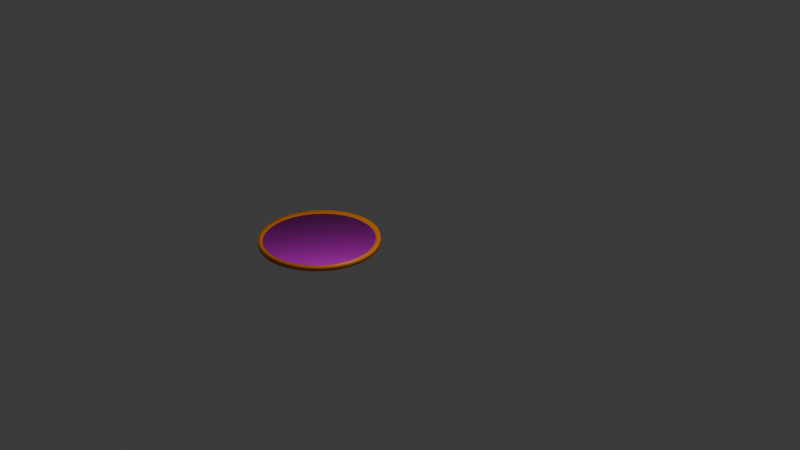 # Source: Pizza.blend  (saved by Blender 4.5.90; exported with 4.5.12 LTS)
import bpy
from mathutils import Matrix  # noqa: F401  (used for matrix-valued properties, if any)

bpy.ops.wm.read_factory_settings(use_empty=True)
scene = bpy.context.scene
scene.name = 'Scene'

# ---- collections
col_collection = bpy.data.collections.new('Collection'); scene.collection.children.link(col_collection)

# ---- images (referenced by path relative to the original .blend; pixels are not part of the script)
import os
ASSET_DIR = os.environ.get("B2B_ASSET_DIR", "")  # directory of the original .blend (textures are referenced by path, not embedded)
HERE = os.path.dirname(os.path.abspath(__file__))  # packed textures are extracted next to this script under _unpacked/

def load_image(name, relpath, width, height, colorspace="sRGB"):
    """Load a texture the original file referenced (path relative to the .blend, or extracted next to this script)."""
    p = next((c for c in (os.path.join(HERE, relpath), os.path.join(ASSET_DIR, relpath)) if relpath and os.path.exists(c)), "")
    if p:
        img = bpy.data.images.load(p, check_existing=True)
        img.name = name
    else:  # same state as the original file: an image datablock whose file is absent (Cycles renders it pink)
        img = bpy.data.images.new(name, width, height)
        img.source = "FILE"
        img.filepath = "//" + (relpath or name)
    img.colorspace_settings.name = colorspace
    return img
img_negysajtos2_jpg_001 = load_image('negysajtos2.jpg.001', 'negysajtos2.jpg', 1024, 1024, 'sRGB')

# ---- materials (node trees are filled in below, after node groups)
mat_teszta = bpy.data.materials.new('teszta')
mat_material_002 = bpy.data.materials.new('Material.002')

# ---- material node trees
mat_teszta.use_nodes = True; mat_teszta.node_tree.nodes.clear()
_N = mat_teszta.node_tree.nodes; _L = mat_teszta.node_tree.links
n0 = _N.new('ShaderNodeBsdfPrincipled'); n0.name = 'Principled BSDF'; n0.location = (-200, 100)
n0.inputs[0].default_value = (0.8009, 0.2286, 0.0, 1.0)
n1 = _N.new('ShaderNodeOutputMaterial'); n1.name = 'Material Output'; n1.location = (200, 100)
_L.new(n0.outputs[0], n1.inputs[0])
n1.is_active_output = True
mat_material_002.use_nodes = True; mat_material_002.node_tree.nodes.clear()
_N = mat_material_002.node_tree.nodes; _L = mat_material_002.node_tree.links
n0 = _N.new('ShaderNodeBsdfPrincipled'); n0.name = 'Principled BSDF'; n0.location = (-200, 100)
n0.inputs[7].default_value = 0.55
n0.inputs[13].default_value = 0.35
n1 = _N.new('ShaderNodeOutputMaterial'); n1.name = 'Material Output'; n1.location = (200, 100)
n2 = _N.new('ShaderNodeTexImage'); n2.name = 'Image Texture'; n2.location = (-657, 41)
n2.image = img_negysajtos2_jpg_001
n2.extension = 'CLIP'
_L.new(n0.outputs[0], n1.inputs[0])
_L.new(n2.outputs[0], n0.inputs[0])
n1.is_active_output = True

# ---- world
world_world = bpy.data.worlds.new('World'); scene.world = world_world
world_world.use_nodes = True; world_world.node_tree.nodes.clear()
_N = world_world.node_tree.nodes; _L = world_world.node_tree.links
n0 = _N.new('ShaderNodeOutputWorld'); n0.name = 'World Output'; n0.location = (200, 100)
n1 = _N.new('ShaderNodeBackground'); n1.name = 'Background'; n1.location = (-200, 100)
n1.inputs[0].default_value = (0.05088, 0.05088, 0.05088, 1.0)
_L.new(n1.outputs[0], n0.inputs[0])
n0.is_active_output = True
world_world.color = (0.05088, 0.05088, 0.05088)
world_world.sun_shadow_jitter_overblur = 0.0

# ---- cameras
cam_camera = bpy.data.cameras.new('Camera')
cam_camera.clip_end = 100.0
cam_camera.ortho_scale = 7.314

# ---- lights
light_light = bpy.data.lights.new('Light', 'POINT')
light_light.energy = 1000.0
light_light.shadow_soft_size = 0.1

# ---- meshes
me_cylinder_001 = bpy.data.meshes.new('Cylinder.001')
me_cylinder_001.from_pydata([(0.0, 1.0, -0.05), (0.0, 0.9272, 0.01327), (0.1951, 0.9808, -0.05), (0.1809, 0.9094, 0.01327), (0.3827, 0.9239, -0.05), (0.3548, 0.8566, 0.01327), (0.5556, 0.8315, -0.05), (0.5151, 0.7709, 0.01327), (0.7071, 0.7071, -0.05), (0.6556, 0.6556, 0.01327), (0.8315, 0.5556, -0.05), (0.7709, 0.5151, 0.01327), (0.9239, 0.3827, -0.05), (0.8566, 0.3548, 0.01327), (0.9808, 0.1951, -0.05), (0.9094, 0.1809, 0.01327), (1.0, 0.0, -0.05), (0.9272, 0.0, 0.01327), (0.9808, -0.1951, -0.05), (0.9094, -0.1809, 0.01327), (0.9239, -0.3827, -0.05), (0.8566, -0.3548, 0.01327), (0.8315, -0.5556, -0.05), (0.7709, -0.5151, 0.01327), (0.7071, -0.7071, -0.05), (0.6556, -0.6556, 0.01327), (0.5556, -0.8315, -0.05), (0.5151, -0.7709, 0.01327), (0.3827, -0.9239, -0.05), (0.3548, -0.8566, 0.01327), (0.1951, -0.9808, -0.05), (0.1809, -0.9094, 0.01327), (0.0, -1.0, -0.05), (0.0, -0.9272, 0.01327), (-0.1951, -0.9808, -0.05), (-0.1809, -0.9094, 0.01327), (-0.3827, -0.9239, -0.05), (-0.3548, -0.8566, 0.01327), (-0.5556, -0.8315, -0.05), (-0.5151, -0.7709, 0.01327), (-0.7071, -0.7071, -0.05), (-0.6556, -0.6556, 0.01327), (-0.8315, -0.5556, -0.05), (-0.7709, -0.5151, 0.01327), (-0.9239, -0.3827, -0.05), (-0.8566, -0.3548, 0.01327), (-0.9808, -0.1951, -0.05), (-0.9094, -0.1809, 0.01327), (-1.0, 0.0, -0.05), (-0.9272, 0.0, 0.01327), (-0.9808, 0.1951, -0.05), (-0.9094, 0.1809, 0.01327), (-0.9239, 0.3827, -0.05), (-0.8566, 0.3548, 0.01327), (-0.8315, 0.5556, -0.05), (-0.7709, 0.5151, 0.01327), (-0.7071, 0.7071, -0.05), (-0.6556, 0.6556, 0.01327), (-0.5556, 0.8315, -0.05), (-0.5151, 0.7709, 0.01327), (-0.3827, 0.9239, -0.05), (-0.3548, 0.8566, 0.01327), (-0.1951, 0.9808, -0.05), (-0.1809, 0.9094, 0.01327), (0.1951, 0.9808, 0.05), (0.0, 1.0, 0.05), (0.3827, 0.9239, 0.05), (0.5556, 0.8315, 0.05), (0.7071, 0.7071, 0.05), (0.8315, 0.5556, 0.05), (0.9239, 0.3827, 0.05), (0.9808, 0.1951, 0.05), (1.0, 0.0, 0.05), (0.9808, -0.1951, 0.05), (0.9239, -0.3827, 0.05), (0.8315, -0.5556, 0.05), (0.7071, -0.7071, 0.05), (0.5556, -0.8315, 0.05), (0.3827, -0.9239, 0.05), (0.1951, -0.9808, 0.05), (0.0, -1.0, 0.05), (-0.1951, -0.9808, 0.05), (-0.3827, -0.9239, 0.05), (-0.5556, -0.8315, 0.05), (-0.7071, -0.7071, 0.05), (-0.8315, -0.5556, 0.05), (-0.9239, -0.3827, 0.05), (-0.9808, -0.1951, 0.05), (-1.0, 0.0, 0.05), (-0.9808, 0.1951, 0.05), (-0.9239, 0.3827, 0.05), (-0.8315, 0.5556, 0.05), (-0.7071, 0.7071, 0.05), (-0.5556, 0.8315, 0.05), (-0.3827, 0.9239, 0.05), (-0.1951, 0.9808, 0.05), (0.1812, 0.9112, 0.01327), (0.0, 0.929, 0.01327), (0.3555, 0.8583, 0.01327), (0.5161, 0.7725, 0.01327), (0.6569, 0.6569, 0.01327), (0.7725, 0.5161, 0.01327), (0.8583, 0.3555, 0.01327), (0.9112, 0.1812, 0.01327), (0.929, 0.0, 0.01327), (0.9112, -0.1812, 0.01327), (0.8583, -0.3555, 0.01327), (0.7725, -0.5161, 0.01327), (0.6569, -0.6569, 0.01327), (0.5161, -0.7725, 0.01327), (0.3555, -0.8583, 0.01327), (0.1812, -0.9112, 0.01327), (0.0, -0.929, 0.01327), (-0.1812, -0.9112, 0.01327), (-0.3555, -0.8583, 0.01327), (-0.5161, -0.7725, 0.01327), (-0.6569, -0.6569, 0.01327), (-0.7725, -0.5161, 0.01327), (-0.8583, -0.3555, 0.01327), (-0.9112, -0.1812, 0.01327), (-0.929, 0.0, 0.01327), (-0.9112, 0.1812, 0.01327), (-0.8583, 0.3555, 0.01327), (-0.7725, 0.5161, 0.01327), (-0.6569, 0.6569, 0.01327), (-0.5161, 0.7725, 0.01327), (-0.3555, 0.8583, 0.01327), (-0.1812, 0.9112, 0.01327)], [], [(0, 65, 64, 2), (2, 64, 66, 4), (4, 66, 67, 6), (6, 67, 68, 8), (8, 68, 69, 10), (10, 69, 70, 12), (12, 70, 71, 14), (14, 71, 72, 16), (16, 72, 73, 18), (18, 73, 74, 20), (20, 74, 75, 22), (22, 75, 76, 24), (24, 76, 77, 26), (26, 77, 78, 28), (28, 78, 79, 30), (30, 79, 80, 32), (32, 80, 81, 34), (34, 81, 82, 36), (36, 82, 83, 38), (38, 83, 84, 40), (40, 84, 85, 42), (42, 85, 86, 44), (44, 86, 87, 46), (46, 87, 88, 48), (48, 88, 89, 50), (50, 89, 90, 52), (52, 90, 91, 54), (54, 91, 92, 56), (56, 92, 93, 58), (58, 93, 94, 60), (3, 1, 63, 61, 59, 57, 55, 53, 51, 49, 47, 45, 43, 41, 39, 37, 35, 33, 31, 29, 27, 25, 23, 21, 19, 17, 15, 13, 11, 9, 7, 5), (60, 94, 95, 62), (62, 95, 65, 0), (0, 2, 4, 6, 8, 10, 12, 14, 16, 18, 20, 22, 24, 26, 28, 30, 32, 34, 36, 38, 40, 42, 44, 46, 48, 50, 52, 54, 56, 58, 60, 62), (97, 96, 64, 65), (96, 98, 66, 64), (98, 99, 67, 66), (99, 100, 68, 67), (100, 101, 69, 68), (101, 102, 70, 69), (102, 103, 71, 70), (103, 104, 72, 71), (104, 105, 73, 72), (105, 106, 74, 73), (106, 107, 75, 74), (107, 108, 76, 75), (108, 109, 77, 76), (109, 110, 78, 77), (110, 111, 79, 78), (111, 112, 80, 79), (112, 113, 81, 80), (113, 114, 82, 81), (114, 115, 83, 82), (115, 116, 84, 83), (116, 117, 85, 84), (117, 118, 86, 85), (118, 119, 87, 86), (119, 120, 88, 87), (120, 121, 89, 88), (121, 122, 90, 89), (122, 123, 91, 90), (123, 124, 92, 91), (124, 125, 93, 92), (125, 126, 94, 93), (126, 127, 95, 94), (127, 97, 65, 95), (1, 3, 96, 97), (3, 5, 98, 96), (5, 7, 99, 98), (7, 9, 100, 99), (9, 11, 101, 100), (11, 13, 102, 101), (13, 15, 103, 102), (15, 17, 104, 103), (17, 19, 105, 104), (19, 21, 106, 105), (21, 23, 107, 106), (23, 25, 108, 107), (25, 27, 109, 108), (27, 29, 110, 109), (29, 31, 111, 110), (31, 33, 112, 111), (33, 35, 113, 112), (35, 37, 114, 113), (37, 39, 115, 114), (39, 41, 116, 115), (41, 43, 117, 116), (43, 45, 118, 117), (45, 47, 119, 118), (47, 49, 120, 119), (49, 51, 121, 120), (51, 53, 122, 121), (53, 55, 123, 122), (55, 57, 124, 123), (57, 59, 125, 124), (59, 61, 126, 125), (61, 63, 127, 126), (63, 1, 97, 127)])
me_cylinder_001.polygons.foreach_set('use_smooth', [True] * 98)
_uv = me_cylinder_001.uv_layers.new(name='UVMap')
_uv.uv.foreach_set('vector', [1.0, 0.5, 1.0, 1.0, 0.9688, 1.0, 0.9688, 0.5, 0.9688, 0.5, 0.9688, 1.0, 0.9375, 1.0, 0.9375, 0.5, 0.9375, 0.5, 0.9375, 1.0, 0.9062, 1.0, 0.9062, 0.5, 0.9062, 0.5, 0.9062, 1.0, 0.875, 1.0, 0.875, 0.5, 0.875, 0.5, 0.875, 1.0, 0.8438, 1.0, 0.8438, 0.5, 0.8438, 0.5, 0.8438, 1.0, 0.8125, 1.0, 0.8125, 0.5, 0.8125, 0.5, 0.8125, 1.0, 0.7812, 1.0, 0.7812, 0.5, 0.7812, 0.5, 0.7812, 1.0, 0.75, 1.0, 0.75, 0.5, 0.75, 0.5, 0.75, 1.0, 0.7188, 1.0, 0.7188, 0.5, 0.7188, 0.5, 0.7188, 1.0, 0.6875, 1.0, 0.6875, 0.5, 0.6875, 0.5, 0.6875, 1.0, 0.6562, 1.0, 0.6562, 0.5, 0.6562, 0.5, 0.6562, 1.0, 0.625, 1.0, 0.625, 0.5, 0.625, 0.5, 0.625, 1.0, 0.5938, 1.0, 0.5938, 0.5, 0.5938, 0.5, 0.5938, 1.0, 0.5625, 1.0, 0.5625, 0.5, 0.5625, 0.5, 0.5625, 1.0, 0.5312, 1.0, 0.5312, 0.5, 0.5312, 0.5, 0.5312, 1.0, 0.5, 1.0, 0.5, 0.5, 0.5, 0.5, 0.5, 1.0, 0.4688, 1.0, 0.4688, 0.5, 0.4688, 0.5, 0.4688, 1.0, 0.4375, 1.0, 0.4375, 0.5, 0.4375, 0.5, 0.4375, 1.0, 0.4062, 1.0, 0.4062, 0.5, 0.4062, 0.5, 0.4062, 1.0, 0.375, 1.0, 0.375, 0.5, 0.375, 0.5, 0.375, 1.0, 0.3438, 1.0, 0.3438, 0.5, 0.3438, 0.5, 0.3438, 1.0, 0.3125, 1.0, 0.3125, 0.5, 0.3125, 0.5, 0.3125, 1.0, 0.2812, 1.0, 0.2812, 0.5, 0.2812, 0.5, 0.2812, 1.0, 0.25, 1.0, 0.25, 0.5, 0.25, 0.5, 0.25, 1.0, 0.2188, 1.0, 0.2188, 0.5, 0.2188, 0.5, 0.2188, 1.0, 0.1875, 1.0, 0.1875, 0.5, 0.1875, 0.5, 0.1875, 1.0, 0.1562, 1.0, 0.1562, 0.5, 0.1562, 0.5, 0.1562, 1.0, 0.125, 1.0, 0.125, 0.5, 0.125, 0.5, 0.125, 1.0, 0.09375, 1.0, 0.09375, 0.5, 0.09375, 0.5, 0.09375, 1.0, 0.0625, 1.0, 0.0625, 0.5, 0.2934, 0.4683, 0.25, 0.4725, 0.2066, 0.4683, 0.1648, 0.4556, 0.1264, 0.435, 0.09265, 0.4074, 0.06497, 0.3736, 0.04441, 0.3352, 0.03175, 0.2934, 0.02747, 0.25, 0.03175, 0.2066, 0.04441, 0.1648, 0.06497, 0.1264, 0.09265, 0.09265, 0.1264, 0.06497, 0.1648, 0.04441, 0.2066, 0.03175, 0.25, 0.02747, 0.2934, 0.03175, 0.3352, 0.04441, 0.3736, 0.06497, 0.4074, 0.09265, 0.435, 0.1264, 0.4556, 0.1648, 0.4683, 0.2066, 0.4725, 0.25, 0.4683, 0.2934, 0.4556, 0.3352, 0.435, 0.3736, 0.4074, 0.4074, 0.3736, 0.435, 0.3352, 0.4556, 0.0625, 0.5, 0.0625, 1.0, 0.03125, 1.0, 0.03125, 0.5, 0.03125, 0.5, 0.03125, 1.0, 0.0, 1.0, 0.0, 0.5, 0.75, 0.49, 0.7968, 0.4854, 0.8418, 0.4717, 0.8833, 0.4496, 0.9197, 0.4197, 0.9496, 0.3833, 0.9717, 0.3418, 0.9854, 0.2968, 0.99, 0.25, 0.9854, 0.2032, 0.9717, 0.1582, 0.9496, 0.1167, 0.9197, 0.08029, 0.8833, 0.05045, 0.8418, 0.02827, 0.7968, 0.01461, 0.75, 0.01, 0.7032, 0.01461, 0.6582, 0.02827, 0.6167, 0.05045, 0.5803, 0.08029, 0.5504, 0.1167, 0.5283, 0.1582, 0.5146, 0.2032, 0.51, 0.25, 0.5146, 0.2968, 0.5283, 0.3418, 0.5504, 0.3833, 0.5803, 0.4197, 0.6167, 0.4496, 0.6582, 0.4717, 0.7032, 0.4854, 0.25, 0.473, 0.2935, 0.4687, 0.2968, 0.4854, 0.25, 0.49, 0.2935, 0.4687, 0.3353, 0.456, 0.3418, 0.4717, 0.2968, 0.4854, 0.3353, 0.456, 0.3739, 0.4354, 0.3833, 0.4496, 0.3418, 0.4717, 0.3739, 0.4354, 0.4077, 0.4077, 0.4197, 0.4197, 0.3833, 0.4496, 0.4077, 0.4077, 0.4354, 0.3739, 0.4496, 0.3833, 0.4197, 0.4197, 0.4354, 0.3739, 0.456, 0.3353, 0.4717, 0.3418, 0.4496, 0.3833, 0.456, 0.3353, 0.4687, 0.2935, 0.4854, 0.2968, 0.4717, 0.3418, 0.4687, 0.2935, 0.473, 0.25, 0.49, 0.25, 0.4854, 0.2968, 0.473, 0.25, 0.4687, 0.2065, 0.4854, 0.2032, 0.49, 0.25, 0.4687, 0.2065, 0.456, 0.1647, 0.4717, 0.1582, 0.4854, 0.2032, 0.456, 0.1647, 0.4354, 0.1261, 0.4496, 0.1167, 0.4717, 0.1582, 0.4354, 0.1261, 0.4077, 0.09234, 0.4197, 0.08029, 0.4496, 0.1167, 0.4077, 0.09234, 0.3739, 0.06461, 0.3833, 0.05045, 0.4197, 0.08029, 0.3739, 0.06461, 0.3353, 0.044, 0.3418, 0.02827, 0.3833, 0.05045, 0.3353, 0.044, 0.2935, 0.03132, 0.2968, 0.01461, 0.3418, 0.02827, 0.2935, 0.03132, 0.25, 0.02703, 0.25, 0.01, 0.2968, 0.01461, 0.25, 0.02703, 0.2065, 0.03132, 0.2032, 0.01461, 0.25, 0.01, 0.2065, 0.03132, 0.1647, 0.044, 0.1582, 0.02827, 0.2032, 0.01461, 0.1647, 0.044, 0.1261, 0.06461, 0.1167, 0.05045, 0.1582, 0.02827, 0.1261, 0.06461, 0.09234, 0.09234, 0.08029, 0.08029, 0.1167, 0.05045, 0.09234, 0.09234, 0.06461, 0.1261, 0.05045, 0.1167, 0.08029, 0.08029, 0.06461, 0.1261, 0.044, 0.1647, 0.02827, 0.1582, 0.05045, 0.1167, 0.044, 0.1647, 0.03132, 0.2065, 0.01461, 0.2032, 0.02827, 0.1582, 0.03132, 0.2065, 0.02703, 0.25, 0.01, 0.25, 0.01461, 0.2032, 0.02703, 0.25, 0.03132, 0.2935, 0.01461, 0.2968, 0.01, 0.25, 0.03132, 0.2935, 0.044, 0.3353, 0.02827, 0.3418, 0.01461, 0.2968, 0.044, 0.3353, 0.06461, 0.3739, 0.05045, 0.3833, 0.02827, 0.3418, 0.06461, 0.3739, 0.09234, 0.4077, 0.08029, 0.4197, 0.05045, 0.3833, 0.09234, 0.4077, 0.1261, 0.4354, 0.1167, 0.4496, 0.08029, 0.4197, 0.1261, 0.4354, 0.1647, 0.456, 0.1582, 0.4717, 0.1167, 0.4496, 0.1647, 0.456, 0.2065, 0.4687, 0.2032, 0.4854, 0.1582, 0.4717, 0.2065, 0.4687, 0.25, 0.473, 0.25, 0.49, 0.2032, 0.4854, 0.25, 0.4725, 0.2934, 0.4683, 0.2935, 0.4687, 0.25, 0.473, 0.2934, 0.4683, 0.3352, 0.4556, 0.3353, 0.456, 0.2935, 0.4687, 0.3352, 0.4556, 0.3736, 0.435, 0.3739, 0.4354, 0.3353, 0.456, 0.3736, 0.435, 0.4074, 0.4074, 0.4077, 0.4077, 0.3739, 0.4354, 0.4074, 0.4074, 0.435, 0.3736, 0.4354, 0.3739, 0.4077, 0.4077, 0.435, 0.3736, 0.4556, 0.3352, 0.456, 0.3353, 0.4354, 0.3739, 0.4556, 0.3352, 0.4683, 0.2934, 0.4687, 0.2935, 0.456, 0.3353, 0.4683, 0.2934, 0.4725, 0.25, 0.473, 0.25, 0.4687, 0.2935, 0.4725, 0.25, 0.4683, 0.2066, 0.4687, 0.2065, 0.473, 0.25, 0.4683, 0.2066, 0.4556, 0.1648, 0.456, 0.1647, 0.4687, 0.2065, 0.4556, 0.1648, 0.435, 0.1264, 0.4354, 0.1261, 0.456, 0.1647, 0.435, 0.1264, 0.4074, 0.09265, 0.4077, 0.09234, 0.4354, 0.1261, 0.4074, 0.09265, 0.3736, 0.06497, 0.3739, 0.06461, 0.4077, 0.09234, 0.3736, 0.06497, 0.3352, 0.04441, 0.3353, 0.044, 0.3739, 0.06461, 0.3352, 0.04441, 0.2934, 0.03175, 0.2935, 0.03132, 0.3353, 0.044, 0.2934, 0.03175, 0.25, 0.02747, 0.25, 0.02703, 0.2935, 0.03132, 0.25, 0.02747, 0.2066, 0.03175, 0.2065, 0.03132, 0.25, 0.02703, 0.2066, 0.03175, 0.1648, 0.04441, 0.1647, 0.044, 0.2065, 0.03132, 0.1648, 0.04441, 0.1264, 0.06497, 0.1261, 0.06461, 0.1647, 0.044, 0.1264, 0.06497, 0.09265, 0.09265, 0.09234, 0.09234, 0.1261, 0.06461, 0.09265, 0.09265, 0.06497, 0.1264, 0.06461, 0.1261, 0.09234, 0.09234, 0.06497, 0.1264, 0.04441, 0.1648, 0.044, 0.1647, 0.06461, 0.1261, 0.04441, 0.1648, 0.03175, 0.2066, 0.03132, 0.2065, 0.044, 0.1647, 0.03175, 0.2066, 0.02747, 0.25, 0.02703, 0.25, 0.03132, 0.2065, 0.02747, 0.25, 0.03175, 0.2934, 0.03132, 0.2935, 0.02703, 0.25, 0.03175, 0.2934, 0.04441, 0.3352, 0.044, 0.3353, 0.03132, 0.2935, 0.04441, 0.3352, 0.06497, 0.3736, 0.06461, 0.3739, 0.044, 0.3353, 0.06497, 0.3736, 0.09265, 0.4074, 0.09234, 0.4077, 0.06461, 0.3739, 0.09265, 0.4074, 0.1264, 0.435, 0.1261, 0.4354, 0.09234, 0.4077, 0.1264, 0.435, 0.1648, 0.4556, 0.1647, 0.456, 0.1261, 0.4354, 0.1648, 0.4556, 0.2066, 0.4683, 0.2065, 0.4687, 0.1647, 0.456, 0.2066, 0.4683, 0.25, 0.4725, 0.25, 0.473, 0.2065, 0.4687])
me_cylinder_001.materials.append(mat_teszta)
me_cylinder_001.update()
me_cylinder_002 = bpy.data.meshes.new('Cylinder.002')
me_cylinder_002.from_pydata([(0.0, 0.53, 5e-07), (0.1034, 0.5198, 5e-07), (0.2028, 0.4897, 5e-07), (0.2945, 0.4407, 5e-07), (0.3748, 0.3748, 5e-07), (0.4407, 0.2945, 5e-07), (0.4897, 0.2028, 5e-07), (0.5198, 0.1034, 5e-07), (0.53, 0.0, 5e-07), (0.5198, -0.1034, 5e-07), (0.4897, -0.2028, 5e-07), (0.4407, -0.2945, 5e-07), (0.3748, -0.3748, 5e-07), (0.2945, -0.4407, 5e-07), (0.2028, -0.4897, 5e-07), (0.1034, -0.5198, 5e-07), (0.0, -0.53, 5e-07), (-0.1034, -0.5198, 5e-07), (-0.2028, -0.4897, 5e-07), (-0.2945, -0.4407, 5e-07), (-0.3748, -0.3748, 5e-07), (-0.4407, -0.2945, 5e-07), (-0.4897, -0.2028, 5e-07), (-0.5198, -0.1034, 5e-07), (-0.53, 0.0, 5e-07), (-0.5198, 0.1034, 5e-07), (-0.4897, 0.2028, 5e-07), (-0.4407, 0.2945, 5e-07), (-0.3748, 0.3748, 5e-07), (-0.2945, 0.4407, 5e-07), (-0.2028, 0.4897, 5e-07), (-0.1034, 0.5198, 5e-07)], [], [(1, 0, 31, 30, 29, 28, 27, 26, 25, 24, 23, 22, 21, 20, 19, 18, 17, 16, 15, 14, 13, 12, 11, 10, 9, 8, 7, 6, 5, 4, 3, 2)])
_uv = me_cylinder_002.uv_layers.new(name='UVMap')
_uv.uv.foreach_set('vector', [0.01099, 0.3246, 0.001412, 0.276, 0.001412, 0.2265, 0.01099, 0.178, 0.02978, 0.1322, 0.05707, 0.09105, 0.09179, 0.05605, 0.1326, 0.02856, 0.178, 0.009635, 0.2262, -2.124e-09, 0.2753, 2.725e-05, 0.3234, 0.009715, 0.3688, 0.02869, 0.4096, 0.05623, 0.4443, 0.09126, 0.4716, 0.1325, 0.4904, 0.1782, 0.5, 0.2268, 0.5, 0.2763, 0.4904, 0.3249, 0.4716, 0.3706, 0.4443, 0.4118, 0.4096, 0.4468, 0.3688, 0.4743, 0.3234, 0.4932, 0.2753, 0.5028, 0.2262, 0.5028, 0.178, 0.4931, 0.1326, 0.4741, 0.09179, 0.4466, 0.05707, 0.4116, 0.02978, 0.3704])
me_cylinder_002.materials.append(mat_material_002)
me_cylinder_002.update()

# ---- objects
ob_light = bpy.data.objects.new('Light', light_light)
ob_camera = bpy.data.objects.new('Camera', cam_camera)
ob_cylinder = bpy.data.objects.new('Cylinder', me_cylinder_001)
ob_cylinder_001 = bpy.data.objects.new('Cylinder.001', me_cylinder_002)

# ---- transforms, parenting, visibility, modifiers, constraints
ob_light.location = (4.076, 1.005, 5.904)
ob_light.rotation_euler = (0.6503, 0.05522, 1.866)
ob_light.lock_rotations_4d = False
ob_light.empty_display_type = 'ARROWS'
ob_light.color = (0.0, 0.0, 0.0, 0.0)
ob_light.lineart.crease_threshold = 0.0
ob_camera.location = (7.359, -6.926, 4.958)
ob_camera.rotation_euler = (1.109, 0.0, 0.8149)
ob_camera.lock_rotations_4d = False
ob_camera.empty_display_type = 'ARROWS'
ob_camera.color = (0.0, 0.0, 0.0, 0.0)
ob_camera.display_type = 'WIRE'
ob_camera.lineart.crease_threshold = 0.0
ob_cylinder.location = (0.1137, -1.132, 0.2075)
ob_cylinder.scale = (0.5719, 0.5719, 0.5719)
ob_cylinder_001.location = (0.1137, -1.132, 0.2173)

# ---- collection membership
col_collection.objects.link(ob_light)
col_collection.objects.link(ob_camera)
col_collection.objects.link(ob_cylinder)
col_collection.objects.link(ob_cylinder_001)

# ---- scene / render settings (as saved in the file)
scene.camera = ob_camera
scene.frame_start = 1; scene.frame_end = 250; scene.frame_set(74)
scene.render.engine = 'BLENDER_EEVEE_NEXT'
bpy.context.view_layer.update()
